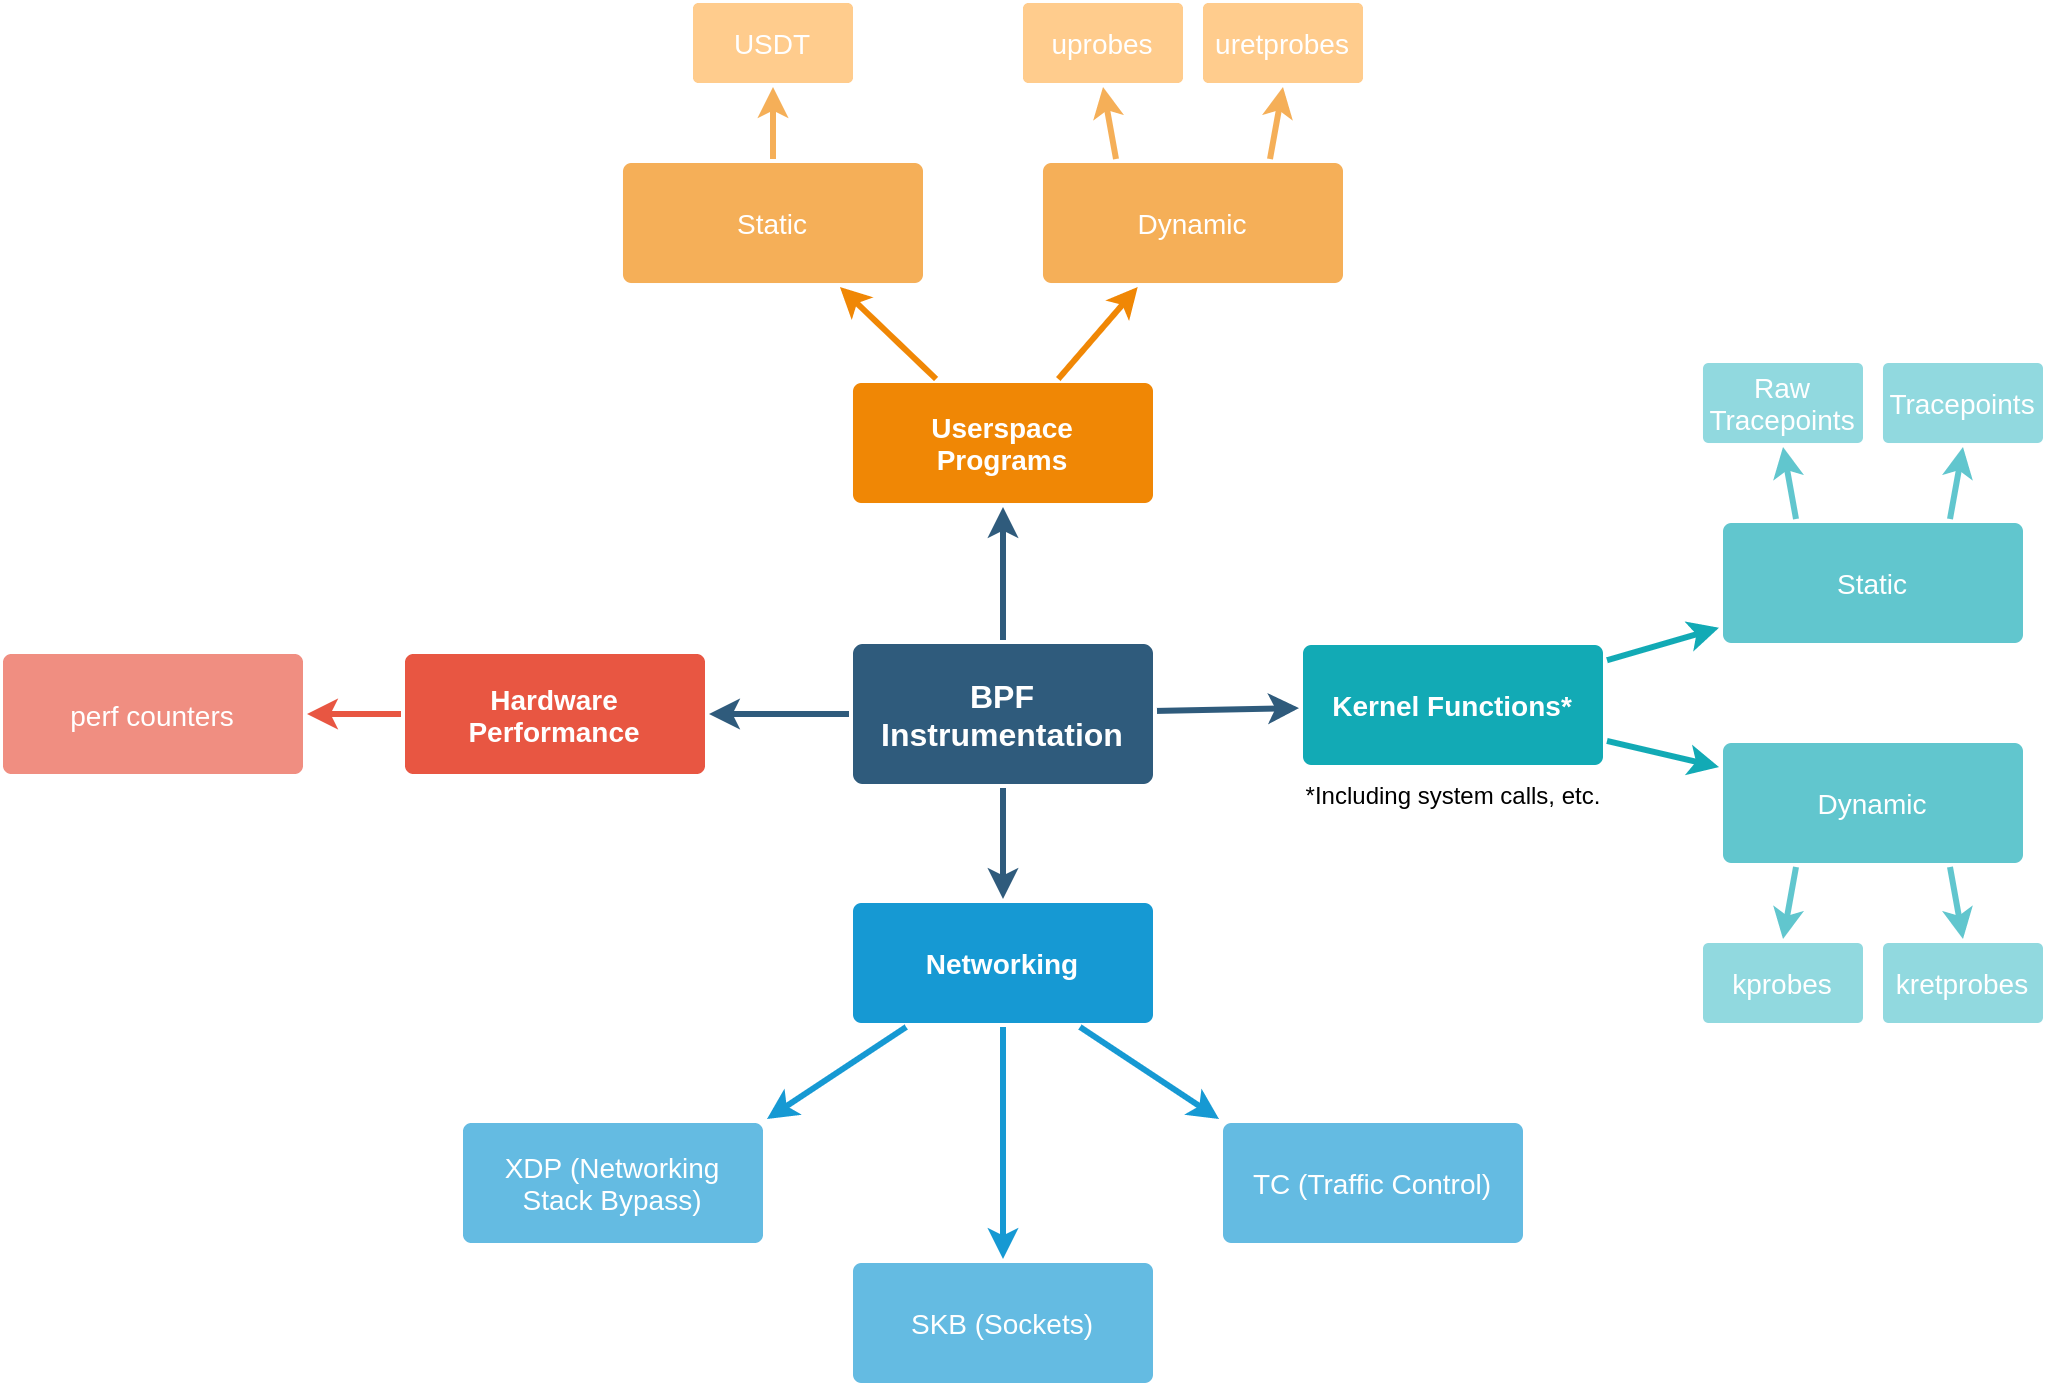

The diagram above was exported from draw.io. Its source (the exported page's mxGraphModel, read from the mxfile embedded in the PNG):
<mxGraphModel dx="1902" dy="1075" grid="1" gridSize="10" guides="1" tooltips="1" connect="1" arrows="1" fold="1" page="1" pageScale="1" pageWidth="1169" pageHeight="827" background="#ffffff" math="0" shadow="0">
  <root>
    <mxCell id="0" />
    <mxCell id="1" parent="0" />
    <mxCell id="1745" value="" style="edgeStyle=none;rounded=0;jumpStyle=none;html=1;shadow=0;labelBackgroundColor=none;startArrow=none;startFill=0;endArrow=classic;endFill=1;jettySize=auto;orthogonalLoop=1;strokeColor=#2F5B7C;strokeWidth=3;fontFamily=Helvetica;fontSize=16;fontColor=#23445D;spacing=5;" parent="1" source="1749" target="1764" edge="1">
      <mxGeometry relative="1" as="geometry" />
    </mxCell>
    <mxCell id="1746" value="" style="edgeStyle=none;rounded=0;jumpStyle=none;html=1;shadow=0;labelBackgroundColor=none;startArrow=none;startFill=0;endArrow=classic;endFill=1;jettySize=auto;orthogonalLoop=1;strokeColor=#2F5B7C;strokeWidth=3;fontFamily=Helvetica;fontSize=16;fontColor=#23445D;spacing=5;" parent="1" source="1749" target="1771" edge="1">
      <mxGeometry relative="1" as="geometry" />
    </mxCell>
    <mxCell id="1747" value="" style="edgeStyle=none;rounded=0;jumpStyle=none;html=1;shadow=0;labelBackgroundColor=none;startArrow=none;startFill=0;endArrow=classic;endFill=1;jettySize=auto;orthogonalLoop=1;strokeColor=#2F5B7C;strokeWidth=3;fontFamily=Helvetica;fontSize=16;fontColor=#23445D;spacing=5;" parent="1" source="1749" target="1760" edge="1">
      <mxGeometry relative="1" as="geometry" />
    </mxCell>
    <mxCell id="1748" value="" style="edgeStyle=none;rounded=0;jumpStyle=none;html=1;shadow=0;labelBackgroundColor=none;startArrow=none;startFill=0;endArrow=classic;endFill=1;jettySize=auto;orthogonalLoop=1;strokeColor=#2F5B7C;strokeWidth=3;fontFamily=Helvetica;fontSize=16;fontColor=#23445D;spacing=5;" parent="1" source="1749" target="1753" edge="1">
      <mxGeometry relative="1" as="geometry" />
    </mxCell>
    <mxCell id="1749" value="BPF Instrumentation" style="rounded=1;whiteSpace=wrap;html=1;shadow=0;labelBackgroundColor=none;strokeColor=none;strokeWidth=3;fillColor=#2F5B7C;fontFamily=Helvetica;fontSize=16;fontColor=#FFFFFF;align=center;fontStyle=1;spacing=5;arcSize=7;perimeterSpacing=2;" parent="1" vertex="1">
      <mxGeometry x="495" y="380.5" width="150" height="70" as="geometry" />
    </mxCell>
    <mxCell id="1751" value="" style="edgeStyle=none;rounded=1;jumpStyle=none;html=1;shadow=0;labelBackgroundColor=none;startArrow=none;startFill=0;jettySize=auto;orthogonalLoop=1;strokeColor=#E85642;strokeWidth=3;fontFamily=Helvetica;fontSize=14;fontColor=#FFFFFF;spacing=5;fontStyle=1;fillColor=#b0e3e6;" parent="1" source="1753" target="1755" edge="1">
      <mxGeometry relative="1" as="geometry" />
    </mxCell>
    <mxCell id="1753" value="Hardware Performance" style="rounded=1;whiteSpace=wrap;html=1;shadow=0;labelBackgroundColor=none;strokeColor=none;strokeWidth=3;fillColor=#e85642;fontFamily=Helvetica;fontSize=14;fontColor=#FFFFFF;align=center;spacing=5;fontStyle=1;arcSize=7;perimeterSpacing=2;" parent="1" vertex="1">
      <mxGeometry x="271" y="385.5" width="150" height="60" as="geometry" />
    </mxCell>
    <mxCell id="1755" value="perf counters" style="rounded=1;whiteSpace=wrap;html=1;shadow=0;labelBackgroundColor=none;strokeColor=none;strokeWidth=3;fillColor=#f08e81;fontFamily=Helvetica;fontSize=14;fontColor=#FFFFFF;align=center;spacing=5;fontStyle=0;arcSize=7;perimeterSpacing=2;" parent="1" vertex="1">
      <mxGeometry x="70" y="385.5" width="150" height="60" as="geometry" />
    </mxCell>
    <mxCell id="1758" value="" style="edgeStyle=none;rounded=0;jumpStyle=none;html=1;shadow=0;labelBackgroundColor=none;startArrow=none;startFill=0;endArrow=classic;endFill=1;jettySize=auto;orthogonalLoop=1;strokeColor=#1699D3;strokeWidth=3;fontFamily=Helvetica;fontSize=14;fontColor=#FFFFFF;spacing=5;entryX=1;entryY=0;entryDx=0;entryDy=0;" parent="1" source="1760" target="1762" edge="1">
      <mxGeometry relative="1" as="geometry" />
    </mxCell>
    <mxCell id="40zdSF5MEk1reefcEk1i-1798" style="edgeStyle=none;rounded=0;orthogonalLoop=1;jettySize=auto;html=1;exitX=0.5;exitY=1;exitDx=0;exitDy=0;entryX=0.5;entryY=0;entryDx=0;entryDy=0;strokeColor=#1699D3;fontColor=#FFFFFF;shadow=0;fontSize=14;strokeWidth=3;labelBackgroundColor=none;spacing=5;endFill=1;startFill=0;startArrow=none;" edge="1" parent="1" source="1760" target="40zdSF5MEk1reefcEk1i-1797">
      <mxGeometry relative="1" as="geometry" />
    </mxCell>
    <mxCell id="40zdSF5MEk1reefcEk1i-1799" style="edgeStyle=none;rounded=0;orthogonalLoop=1;jettySize=auto;html=1;exitX=0.75;exitY=1;exitDx=0;exitDy=0;entryX=0;entryY=0;entryDx=0;entryDy=0;strokeColor=#1699D3;fontColor=#FFFFFF;shadow=0;fontSize=14;strokeWidth=3;labelBackgroundColor=none;spacing=5;endFill=1;startFill=0;startArrow=none;" edge="1" parent="1" source="1760" target="40zdSF5MEk1reefcEk1i-1796">
      <mxGeometry relative="1" as="geometry" />
    </mxCell>
    <mxCell id="1760" value="Networking" style="rounded=1;whiteSpace=wrap;html=1;shadow=0;labelBackgroundColor=none;strokeColor=none;strokeWidth=3;fillColor=#1699d3;fontFamily=Helvetica;fontSize=14;fontColor=#FFFFFF;align=center;spacing=5;fontStyle=1;arcSize=7;perimeterSpacing=2;" parent="1" vertex="1">
      <mxGeometry x="495" y="510" width="150" height="60" as="geometry" />
    </mxCell>
    <mxCell id="1762" value="XDP (Networking Stack Bypass)" style="rounded=1;whiteSpace=wrap;html=1;shadow=0;labelBackgroundColor=none;strokeColor=none;strokeWidth=3;fillColor=#64bbe2;fontFamily=Helvetica;fontSize=14;fontColor=#FFFFFF;align=center;spacing=5;arcSize=7;perimeterSpacing=2;" parent="1" vertex="1">
      <mxGeometry x="300" y="620" width="150" height="60" as="geometry" />
    </mxCell>
    <mxCell id="1764" value="Userspace&lt;br&gt;Programs" style="rounded=1;whiteSpace=wrap;html=1;shadow=0;labelBackgroundColor=none;strokeColor=none;strokeWidth=3;fillColor=#F08705;fontFamily=Helvetica;fontSize=14;fontColor=#FFFFFF;align=center;spacing=5;fontStyle=1;arcSize=7;perimeterSpacing=2;" parent="1" vertex="1">
      <mxGeometry x="495" y="250" width="150" height="60" as="geometry" />
    </mxCell>
    <mxCell id="40zdSF5MEk1reefcEk1i-1784" style="rounded=0;orthogonalLoop=1;jettySize=auto;html=1;exitX=0.25;exitY=0;exitDx=0;exitDy=0;entryX=0.5;entryY=1;entryDx=0;entryDy=0;shadow=0;fontSize=14;fontColor=#FFFFFF;strokeColor=#F5AF58;strokeWidth=3;labelBackgroundColor=none;spacing=5;endFill=1;startFill=0;startArrow=none;" edge="1" parent="1" source="1765" target="40zdSF5MEk1reefcEk1i-1780">
      <mxGeometry relative="1" as="geometry" />
    </mxCell>
    <mxCell id="40zdSF5MEk1reefcEk1i-1785" style="edgeStyle=none;rounded=0;orthogonalLoop=1;jettySize=auto;html=1;exitX=0.75;exitY=0;exitDx=0;exitDy=0;entryX=0.5;entryY=1;entryDx=0;entryDy=0;shadow=0;fontSize=14;fontColor=#FFFFFF;strokeColor=#F5AF58;strokeWidth=3;labelBackgroundColor=none;spacing=5;endFill=1;startFill=0;startArrow=none;" edge="1" parent="1" source="1765" target="40zdSF5MEk1reefcEk1i-1781">
      <mxGeometry relative="1" as="geometry" />
    </mxCell>
    <mxCell id="1765" value="Dynamic" style="rounded=1;whiteSpace=wrap;html=1;shadow=0;labelBackgroundColor=none;strokeColor=none;strokeWidth=3;fillColor=#f5af58;fontFamily=Helvetica;fontSize=14;fontColor=#FFFFFF;align=center;spacing=5;arcSize=7;perimeterSpacing=2;" parent="1" vertex="1">
      <mxGeometry x="590" y="140" width="150" height="60" as="geometry" />
    </mxCell>
    <mxCell id="1766" value="" style="edgeStyle=none;rounded=0;jumpStyle=none;html=1;shadow=0;labelBackgroundColor=none;startArrow=none;startFill=0;endArrow=classic;endFill=1;jettySize=auto;orthogonalLoop=1;strokeColor=#F08705;strokeWidth=3;fontFamily=Helvetica;fontSize=14;fontColor=#FFFFFF;spacing=5;" parent="1" source="1764" target="1765" edge="1">
      <mxGeometry relative="1" as="geometry" />
    </mxCell>
    <mxCell id="40zdSF5MEk1reefcEk1i-1783" style="edgeStyle=orthogonalEdgeStyle;rounded=0;orthogonalLoop=1;jettySize=auto;html=1;exitX=0.5;exitY=0;exitDx=0;exitDy=0;entryX=0.5;entryY=1;entryDx=0;entryDy=0;shadow=0;fontSize=14;fontColor=#FFFFFF;strokeColor=#F5AF58;strokeWidth=3;labelBackgroundColor=none;spacing=5;endFill=1;startFill=0;startArrow=none;" edge="1" parent="1" source="1769" target="40zdSF5MEk1reefcEk1i-1782">
      <mxGeometry relative="1" as="geometry" />
    </mxCell>
    <mxCell id="1769" value="Static" style="rounded=1;whiteSpace=wrap;html=1;shadow=0;labelBackgroundColor=none;strokeColor=none;strokeWidth=3;fillColor=#f5af58;fontFamily=Helvetica;fontSize=14;fontColor=#FFFFFF;align=center;spacing=5;arcSize=7;perimeterSpacing=2;" parent="1" vertex="1">
      <mxGeometry x="380" y="140" width="150" height="60" as="geometry" />
    </mxCell>
    <mxCell id="1770" value="" style="edgeStyle=none;rounded=0;jumpStyle=none;html=1;shadow=0;labelBackgroundColor=none;startArrow=none;startFill=0;endArrow=classic;endFill=1;jettySize=auto;orthogonalLoop=1;strokeColor=#F08705;strokeWidth=3;fontFamily=Helvetica;fontSize=14;fontColor=#FFFFFF;spacing=5;" parent="1" source="1764" target="1769" edge="1">
      <mxGeometry relative="1" as="geometry" />
    </mxCell>
    <mxCell id="1771" value="Kernel Functions*" style="rounded=1;whiteSpace=wrap;html=1;shadow=0;labelBackgroundColor=none;strokeColor=none;strokeWidth=3;fillColor=#12aab5;fontFamily=Helvetica;fontSize=14;fontColor=#FFFFFF;align=center;spacing=5;fontStyle=1;arcSize=7;perimeterSpacing=2;" parent="1" vertex="1">
      <mxGeometry x="720" y="380.9999999999999" width="150" height="60" as="geometry" />
    </mxCell>
    <mxCell id="40zdSF5MEk1reefcEk1i-1790" style="edgeStyle=none;rounded=1;orthogonalLoop=1;jettySize=auto;html=1;exitX=0.25;exitY=1;exitDx=0;exitDy=0;entryX=0.5;entryY=0;entryDx=0;entryDy=0;strokeColor=#61C6CE;fontColor=#FFFFFF;shadow=0;fontSize=14;fontStyle=1;strokeWidth=3;fillColor=#b0e3e6;labelBackgroundColor=none;spacing=5;startFill=0;startArrow=none;" edge="1" parent="1" source="1774" target="40zdSF5MEk1reefcEk1i-1787">
      <mxGeometry relative="1" as="geometry" />
    </mxCell>
    <mxCell id="40zdSF5MEk1reefcEk1i-1792" style="edgeStyle=none;rounded=1;orthogonalLoop=1;jettySize=auto;html=1;exitX=0.75;exitY=1;exitDx=0;exitDy=0;entryX=0.5;entryY=0;entryDx=0;entryDy=0;strokeColor=#61C6CE;fontColor=#FFFFFF;shadow=0;fontSize=14;fontStyle=1;strokeWidth=3;fillColor=#b0e3e6;labelBackgroundColor=none;spacing=5;startFill=0;startArrow=none;" edge="1" parent="1" source="1774" target="40zdSF5MEk1reefcEk1i-1788">
      <mxGeometry relative="1" as="geometry" />
    </mxCell>
    <mxCell id="1774" value="Dynamic" style="rounded=1;whiteSpace=wrap;html=1;shadow=0;labelBackgroundColor=none;strokeColor=none;strokeWidth=3;fillColor=#61c6ce;fontFamily=Helvetica;fontSize=14;fontColor=#FFFFFF;align=center;spacing=5;fontStyle=0;arcSize=7;perimeterSpacing=2;" parent="1" vertex="1">
      <mxGeometry x="930" y="430" width="150" height="60" as="geometry" />
    </mxCell>
    <mxCell id="1775" value="" style="edgeStyle=none;rounded=1;jumpStyle=none;html=1;shadow=0;labelBackgroundColor=none;startArrow=none;startFill=0;jettySize=auto;orthogonalLoop=1;strokeColor=#12AAB5;strokeWidth=3;fontFamily=Helvetica;fontSize=14;fontColor=#FFFFFF;spacing=5;fontStyle=1;fillColor=#b0e3e6;" parent="1" source="1771" target="1774" edge="1">
      <mxGeometry relative="1" as="geometry" />
    </mxCell>
    <mxCell id="40zdSF5MEk1reefcEk1i-1802" style="edgeStyle=none;rounded=1;orthogonalLoop=1;jettySize=auto;html=1;exitX=0.25;exitY=0;exitDx=0;exitDy=0;entryX=0.5;entryY=1;entryDx=0;entryDy=0;strokeColor=#61C6CE;fontColor=#FFFFFF;shadow=0;fontSize=14;fontStyle=1;strokeWidth=3;fillColor=#b0e3e6;labelBackgroundColor=none;spacing=5;startFill=0;startArrow=none;" edge="1" parent="1" source="1776" target="40zdSF5MEk1reefcEk1i-1800">
      <mxGeometry relative="1" as="geometry" />
    </mxCell>
    <mxCell id="40zdSF5MEk1reefcEk1i-1803" style="edgeStyle=none;rounded=1;orthogonalLoop=1;jettySize=auto;html=1;exitX=0.75;exitY=0;exitDx=0;exitDy=0;entryX=0.5;entryY=1;entryDx=0;entryDy=0;strokeColor=#61C6CE;fontColor=#FFFFFF;shadow=0;fontSize=14;fontStyle=1;strokeWidth=3;fillColor=#b0e3e6;labelBackgroundColor=none;spacing=5;startFill=0;startArrow=none;" edge="1" parent="1" source="1776" target="40zdSF5MEk1reefcEk1i-1801">
      <mxGeometry relative="1" as="geometry" />
    </mxCell>
    <mxCell id="1776" value="Static" style="rounded=1;whiteSpace=wrap;html=1;shadow=0;labelBackgroundColor=none;strokeColor=none;strokeWidth=3;fillColor=#61c6ce;fontFamily=Helvetica;fontSize=14;fontColor=#FFFFFF;align=center;spacing=5;fontStyle=0;arcSize=7;perimeterSpacing=2;" parent="1" vertex="1">
      <mxGeometry x="930" y="320" width="150" height="60" as="geometry" />
    </mxCell>
    <mxCell id="1777" value="" style="edgeStyle=none;rounded=1;jumpStyle=none;html=1;shadow=0;labelBackgroundColor=none;startArrow=none;startFill=0;jettySize=auto;orthogonalLoop=1;strokeColor=#12AAB5;strokeWidth=3;fontFamily=Helvetica;fontSize=14;fontColor=#FFFFFF;spacing=5;fontStyle=1;fillColor=#b0e3e6;" parent="1" source="1771" target="1776" edge="1">
      <mxGeometry relative="1" as="geometry" />
    </mxCell>
    <mxCell id="40zdSF5MEk1reefcEk1i-1779" value="*Including system calls,&amp;nbsp;etc." style="text;html=1;align=center;verticalAlign=middle;resizable=0;points=[];autosize=1;" vertex="1" parent="1">
      <mxGeometry x="715" y="445.5" width="160" height="20" as="geometry" />
    </mxCell>
    <mxCell id="40zdSF5MEk1reefcEk1i-1780" value="uprobes" style="rounded=1;whiteSpace=wrap;html=1;shadow=0;labelBackgroundColor=none;strokeColor=none;strokeWidth=3;fillColor=#FFB65C;fontFamily=Helvetica;fontSize=14;fontColor=#FFFFFF;align=center;spacing=5;arcSize=7;perimeterSpacing=2;opacity=70;" vertex="1" parent="1">
      <mxGeometry x="580" y="60" width="80" height="40" as="geometry" />
    </mxCell>
    <mxCell id="40zdSF5MEk1reefcEk1i-1781" value="uretprobes" style="rounded=1;whiteSpace=wrap;html=1;shadow=0;labelBackgroundColor=none;strokeColor=none;strokeWidth=3;fillColor=#FFB65C;fontFamily=Helvetica;fontSize=14;fontColor=#FFFFFF;align=center;spacing=5;arcSize=7;perimeterSpacing=2;opacity=70;" vertex="1" parent="1">
      <mxGeometry x="670" y="60" width="80" height="40" as="geometry" />
    </mxCell>
    <mxCell id="40zdSF5MEk1reefcEk1i-1782" value="USDT" style="rounded=1;whiteSpace=wrap;html=1;shadow=0;labelBackgroundColor=none;strokeColor=none;strokeWidth=3;fillColor=#FFB65C;fontFamily=Helvetica;fontSize=14;fontColor=#FFFFFF;align=center;spacing=5;arcSize=7;perimeterSpacing=2;opacity=70;" vertex="1" parent="1">
      <mxGeometry x="415" y="60" width="80" height="40" as="geometry" />
    </mxCell>
    <mxCell id="40zdSF5MEk1reefcEk1i-1787" value="kprobes" style="rounded=1;whiteSpace=wrap;html=1;shadow=0;labelBackgroundColor=none;strokeColor=none;strokeWidth=3;fillColor=#63C9D1;fontFamily=Helvetica;fontSize=14;fontColor=#FFFFFF;align=center;spacing=5;arcSize=7;perimeterSpacing=2;opacity=70;" vertex="1" parent="1">
      <mxGeometry x="920" y="530" width="80" height="40" as="geometry" />
    </mxCell>
    <mxCell id="40zdSF5MEk1reefcEk1i-1788" value="kretprobes" style="rounded=1;whiteSpace=wrap;html=1;shadow=0;labelBackgroundColor=none;strokeColor=none;strokeWidth=3;fillColor=#63C9D1;fontFamily=Helvetica;fontSize=14;fontColor=#FFFFFF;align=center;spacing=5;arcSize=7;perimeterSpacing=2;opacity=70;" vertex="1" parent="1">
      <mxGeometry x="1010" y="530" width="80" height="40" as="geometry" />
    </mxCell>
    <mxCell id="40zdSF5MEk1reefcEk1i-1796" value="TC (Traffic Control)" style="rounded=1;whiteSpace=wrap;html=1;shadow=0;labelBackgroundColor=none;strokeColor=none;strokeWidth=3;fillColor=#64bbe2;fontFamily=Helvetica;fontSize=14;fontColor=#FFFFFF;align=center;spacing=5;arcSize=7;perimeterSpacing=2;" vertex="1" parent="1">
      <mxGeometry x="680" y="620" width="150" height="60" as="geometry" />
    </mxCell>
    <mxCell id="40zdSF5MEk1reefcEk1i-1797" value="SKB (Sockets)" style="rounded=1;whiteSpace=wrap;html=1;shadow=0;labelBackgroundColor=none;strokeColor=none;strokeWidth=3;fillColor=#64bbe2;fontFamily=Helvetica;fontSize=14;fontColor=#FFFFFF;align=center;spacing=5;arcSize=7;perimeterSpacing=2;" vertex="1" parent="1">
      <mxGeometry x="495" y="690" width="150" height="60" as="geometry" />
    </mxCell>
    <mxCell id="40zdSF5MEk1reefcEk1i-1800" value="Raw Tracepoints" style="rounded=1;whiteSpace=wrap;html=1;shadow=0;labelBackgroundColor=none;strokeColor=none;strokeWidth=3;fillColor=#63C9D1;fontFamily=Helvetica;fontSize=14;fontColor=#FFFFFF;align=center;spacing=5;arcSize=7;perimeterSpacing=2;opacity=70;" vertex="1" parent="1">
      <mxGeometry x="920" y="240" width="80" height="40" as="geometry" />
    </mxCell>
    <mxCell id="40zdSF5MEk1reefcEk1i-1801" value="Tracepoints" style="rounded=1;whiteSpace=wrap;html=1;shadow=0;labelBackgroundColor=none;strokeColor=none;strokeWidth=3;fillColor=#63C9D1;fontFamily=Helvetica;fontSize=14;fontColor=#FFFFFF;align=center;spacing=5;arcSize=7;perimeterSpacing=2;opacity=70;" vertex="1" parent="1">
      <mxGeometry x="1010" y="240" width="80" height="40" as="geometry" />
    </mxCell>
  </root>
</mxGraphModel>